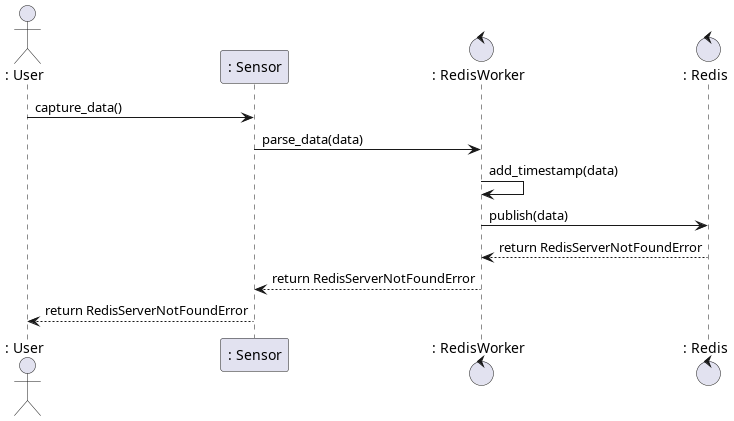

The diagram above was rendered by PlantUML. Its source (embedded in the PNG):
@startuml

actor	": User" as User
participant	": Sensor" as Sensor
control		": RedisWorker" as RedisWorker
control		": Redis" as Redis

User -> Sensor : capture_data()
Sensor -> RedisWorker : parse_data(data)
RedisWorker -> RedisWorker : add_timestamp(data)
RedisWorker -> Redis : publish(data)

Redis --> RedisWorker : return RedisServerNotFoundError
RedisWorker --> Sensor : return RedisServerNotFoundError
Sensor --> User : return RedisServerNotFoundError

@enduml